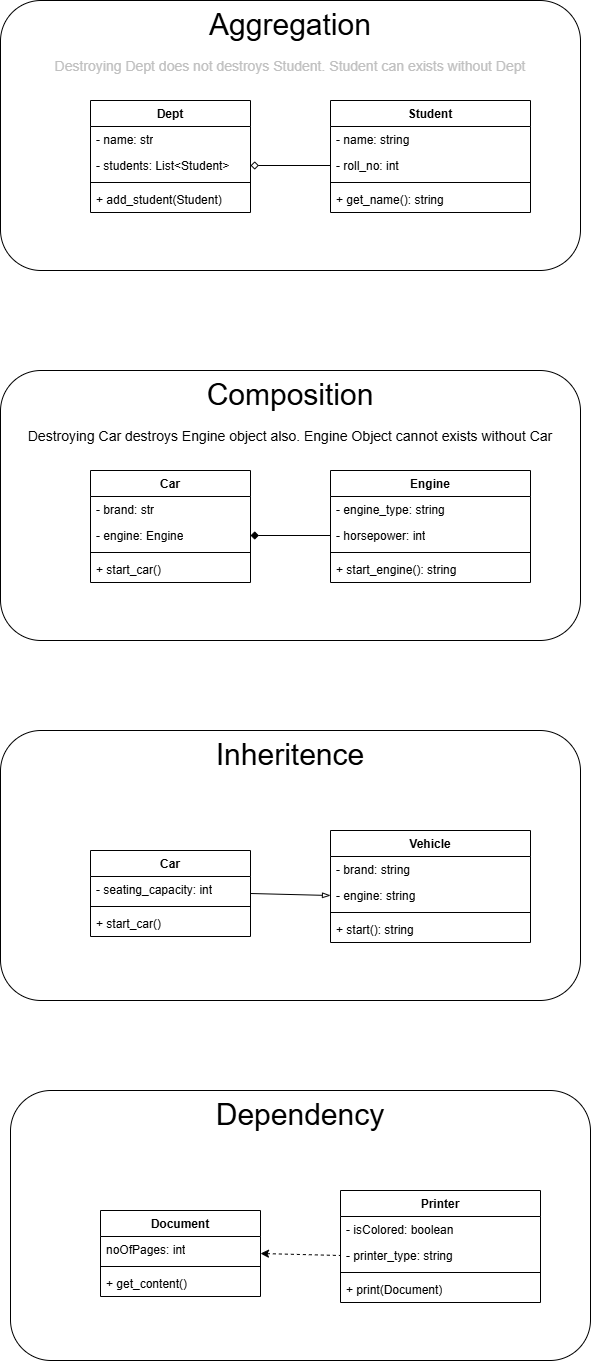

The diagram above was exported from draw.io. Its source (the exported page's mxGraphModel, read from the mxfile embedded in the PNG):
<mxGraphModel dx="1451" dy="985" grid="1" gridSize="10" guides="1" tooltips="1" connect="1" arrows="1" fold="1" page="1" pageScale="1" pageWidth="850" pageHeight="1100" math="0" shadow="0">
  <root>
    <mxCell id="0" />
    <mxCell id="1" parent="0" />
    <mxCell id="ii4G4HwwdH31jYMMUegl-19" connectable="0" parent="1" style="group" value="" vertex="1">
      <mxGeometry height="270" width="580" x="220" y="220" as="geometry" />
    </mxCell>
    <mxCell id="ii4G4HwwdH31jYMMUegl-18" parent="ii4G4HwwdH31jYMMUegl-19" style="rounded=1;whiteSpace=wrap;html=1;roundedPerimeter=1;align=center;verticalAlign=top;fontSize=30;" value="Aggregation&lt;div&gt;&lt;span style=&quot;color: rgb(192, 192, 192); font-size: 14px;&quot;&gt;Destroying Dept does not destroys Student. Student can exists without Dept&lt;/span&gt;&lt;/div&gt;" vertex="1">
      <mxGeometry height="270" width="580" as="geometry" />
    </mxCell>
    <mxCell id="ii4G4HwwdH31jYMMUegl-4" parent="ii4G4HwwdH31jYMMUegl-19" style="swimlane;fontStyle=1;align=center;verticalAlign=top;childLayout=stackLayout;horizontal=1;startSize=26;horizontalStack=0;resizeParent=1;resizeParentMax=0;resizeLast=0;collapsible=1;marginBottom=0;whiteSpace=wrap;html=1;" value="Dept" vertex="1">
      <mxGeometry height="112" width="160" x="90" y="100" as="geometry" />
    </mxCell>
    <mxCell id="ii4G4HwwdH31jYMMUegl-5" parent="ii4G4HwwdH31jYMMUegl-4" style="text;strokeColor=none;fillColor=none;align=left;verticalAlign=top;spacingLeft=4;spacingRight=4;overflow=hidden;rotatable=0;points=[[0,0.5],[1,0.5]];portConstraint=eastwest;whiteSpace=wrap;html=1;" value="- name: str" vertex="1">
      <mxGeometry height="26" width="160" y="26" as="geometry" />
    </mxCell>
    <mxCell id="ii4G4HwwdH31jYMMUegl-8" parent="ii4G4HwwdH31jYMMUegl-4" style="text;strokeColor=none;fillColor=none;align=left;verticalAlign=top;spacingLeft=4;spacingRight=4;overflow=hidden;rotatable=0;points=[[0,0.5],[1,0.5]];portConstraint=eastwest;whiteSpace=wrap;html=1;" value="- students: List&amp;lt;Student&amp;gt;" vertex="1">
      <mxGeometry height="26" width="160" y="52" as="geometry" />
    </mxCell>
    <mxCell id="ii4G4HwwdH31jYMMUegl-6" parent="ii4G4HwwdH31jYMMUegl-4" style="line;strokeWidth=1;fillColor=none;align=left;verticalAlign=middle;spacingTop=-1;spacingLeft=3;spacingRight=3;rotatable=0;labelPosition=right;points=[];portConstraint=eastwest;strokeColor=inherit;" value="" vertex="1">
      <mxGeometry height="8" width="160" y="78" as="geometry" />
    </mxCell>
    <mxCell id="ii4G4HwwdH31jYMMUegl-7" parent="ii4G4HwwdH31jYMMUegl-4" style="text;strokeColor=none;fillColor=none;align=left;verticalAlign=top;spacingLeft=4;spacingRight=4;overflow=hidden;rotatable=0;points=[[0,0.5],[1,0.5]];portConstraint=eastwest;whiteSpace=wrap;html=1;" value="+ add_student(Student)" vertex="1">
      <mxGeometry height="26" width="160" y="86" as="geometry" />
    </mxCell>
    <mxCell id="ii4G4HwwdH31jYMMUegl-13" edge="1" parent="ii4G4HwwdH31jYMMUegl-19" source="ii4G4HwwdH31jYMMUegl-14" style="edgeStyle=none;html=1;endArrow=diamond;endFill=0;entryX=1;entryY=0.5;entryDx=0;entryDy=0;exitX=0;exitY=0.5;exitDx=0;exitDy=0;strokeColor=light-dark(#000000,#FF3333);" target="ii4G4HwwdH31jYMMUegl-8">
      <mxGeometry relative="1" as="geometry">
        <mxPoint x="270" y="220" as="targetPoint" />
      </mxGeometry>
    </mxCell>
    <mxCell id="ii4G4HwwdH31jYMMUegl-9" parent="ii4G4HwwdH31jYMMUegl-19" style="swimlane;fontStyle=1;align=center;verticalAlign=top;childLayout=stackLayout;horizontal=1;startSize=26;horizontalStack=0;resizeParent=1;resizeParentMax=0;resizeLast=0;collapsible=1;marginBottom=0;whiteSpace=wrap;html=1;" value="Student" vertex="1">
      <mxGeometry height="112" width="200" x="330" y="100" as="geometry" />
    </mxCell>
    <mxCell id="ii4G4HwwdH31jYMMUegl-10" parent="ii4G4HwwdH31jYMMUegl-9" style="text;strokeColor=none;fillColor=none;align=left;verticalAlign=top;spacingLeft=4;spacingRight=4;overflow=hidden;rotatable=0;points=[[0,0.5],[1,0.5]];portConstraint=eastwest;whiteSpace=wrap;html=1;" value="- name: string" vertex="1">
      <mxGeometry height="26" width="200" y="26" as="geometry" />
    </mxCell>
    <mxCell id="ii4G4HwwdH31jYMMUegl-14" parent="ii4G4HwwdH31jYMMUegl-9" style="text;strokeColor=none;fillColor=none;align=left;verticalAlign=top;spacingLeft=4;spacingRight=4;overflow=hidden;rotatable=0;points=[[0,0.5],[1,0.5]];portConstraint=eastwest;whiteSpace=wrap;html=1;" value="- roll_no: int" vertex="1">
      <mxGeometry height="26" width="200" y="52" as="geometry" />
    </mxCell>
    <mxCell id="ii4G4HwwdH31jYMMUegl-11" parent="ii4G4HwwdH31jYMMUegl-9" style="line;strokeWidth=1;fillColor=none;align=left;verticalAlign=middle;spacingTop=-1;spacingLeft=3;spacingRight=3;rotatable=0;labelPosition=right;points=[];portConstraint=eastwest;strokeColor=inherit;" value="" vertex="1">
      <mxGeometry height="8" width="200" y="78" as="geometry" />
    </mxCell>
    <mxCell id="ii4G4HwwdH31jYMMUegl-12" parent="ii4G4HwwdH31jYMMUegl-9" style="text;strokeColor=none;fillColor=none;align=left;verticalAlign=top;spacingLeft=4;spacingRight=4;overflow=hidden;rotatable=0;points=[[0,0.5],[1,0.5]];portConstraint=eastwest;whiteSpace=wrap;html=1;" value="+ get_name(): string" vertex="1">
      <mxGeometry height="26" width="200" y="86" as="geometry" />
    </mxCell>
    <mxCell id="ii4G4HwwdH31jYMMUegl-20" connectable="0" parent="1" style="group" value="" vertex="1">
      <mxGeometry height="270" width="580" x="220" y="590" as="geometry" />
    </mxCell>
    <mxCell id="ii4G4HwwdH31jYMMUegl-21" parent="ii4G4HwwdH31jYMMUegl-20" style="rounded=1;whiteSpace=wrap;html=1;roundedPerimeter=1;align=center;verticalAlign=top;fontSize=30;" value="Composition&lt;div&gt;&lt;font style=&quot;font-size: 14px;&quot;&gt;Destroying Car destroys Engine object also. Engine Object cannot exists without Car&lt;/font&gt;&lt;/div&gt;" vertex="1">
      <mxGeometry height="270" width="580" as="geometry" />
    </mxCell>
    <mxCell id="ii4G4HwwdH31jYMMUegl-22" parent="ii4G4HwwdH31jYMMUegl-20" style="swimlane;fontStyle=1;align=center;verticalAlign=top;childLayout=stackLayout;horizontal=1;startSize=26;horizontalStack=0;resizeParent=1;resizeParentMax=0;resizeLast=0;collapsible=1;marginBottom=0;whiteSpace=wrap;html=1;" value="Car" vertex="1">
      <mxGeometry height="112" width="160" x="90" y="100" as="geometry" />
    </mxCell>
    <mxCell id="ii4G4HwwdH31jYMMUegl-23" parent="ii4G4HwwdH31jYMMUegl-22" style="text;strokeColor=none;fillColor=none;align=left;verticalAlign=top;spacingLeft=4;spacingRight=4;overflow=hidden;rotatable=0;points=[[0,0.5],[1,0.5]];portConstraint=eastwest;whiteSpace=wrap;html=1;" value="- brand: str" vertex="1">
      <mxGeometry height="26" width="160" y="26" as="geometry" />
    </mxCell>
    <mxCell id="ii4G4HwwdH31jYMMUegl-24" parent="ii4G4HwwdH31jYMMUegl-22" style="text;strokeColor=none;fillColor=none;align=left;verticalAlign=top;spacingLeft=4;spacingRight=4;overflow=hidden;rotatable=0;points=[[0,0.5],[1,0.5]];portConstraint=eastwest;whiteSpace=wrap;html=1;" value="- engine: Engine" vertex="1">
      <mxGeometry height="26" width="160" y="52" as="geometry" />
    </mxCell>
    <mxCell id="ii4G4HwwdH31jYMMUegl-25" parent="ii4G4HwwdH31jYMMUegl-22" style="line;strokeWidth=1;fillColor=none;align=left;verticalAlign=middle;spacingTop=-1;spacingLeft=3;spacingRight=3;rotatable=0;labelPosition=right;points=[];portConstraint=eastwest;strokeColor=inherit;" value="" vertex="1">
      <mxGeometry height="8" width="160" y="78" as="geometry" />
    </mxCell>
    <mxCell id="ii4G4HwwdH31jYMMUegl-26" parent="ii4G4HwwdH31jYMMUegl-22" style="text;strokeColor=none;fillColor=none;align=left;verticalAlign=top;spacingLeft=4;spacingRight=4;overflow=hidden;rotatable=0;points=[[0,0.5],[1,0.5]];portConstraint=eastwest;whiteSpace=wrap;html=1;" value="+ start_car()" vertex="1">
      <mxGeometry height="26" width="160" y="86" as="geometry" />
    </mxCell>
    <mxCell id="ii4G4HwwdH31jYMMUegl-27" edge="1" parent="ii4G4HwwdH31jYMMUegl-20" source="ii4G4HwwdH31jYMMUegl-30" style="edgeStyle=none;html=1;endArrow=diamond;endFill=1;entryX=1;entryY=0.5;entryDx=0;entryDy=0;exitX=0;exitY=0.5;exitDx=0;exitDy=0;strokeColor=light-dark(#000000,#FF3333);" target="ii4G4HwwdH31jYMMUegl-24">
      <mxGeometry relative="1" as="geometry">
        <mxPoint x="270" y="220" as="targetPoint" />
      </mxGeometry>
    </mxCell>
    <mxCell id="ii4G4HwwdH31jYMMUegl-28" parent="ii4G4HwwdH31jYMMUegl-20" style="swimlane;fontStyle=1;align=center;verticalAlign=top;childLayout=stackLayout;horizontal=1;startSize=26;horizontalStack=0;resizeParent=1;resizeParentMax=0;resizeLast=0;collapsible=1;marginBottom=0;whiteSpace=wrap;html=1;" value="Engine" vertex="1">
      <mxGeometry height="112" width="200" x="330" y="100" as="geometry" />
    </mxCell>
    <mxCell id="ii4G4HwwdH31jYMMUegl-29" parent="ii4G4HwwdH31jYMMUegl-28" style="text;strokeColor=none;fillColor=none;align=left;verticalAlign=top;spacingLeft=4;spacingRight=4;overflow=hidden;rotatable=0;points=[[0,0.5],[1,0.5]];portConstraint=eastwest;whiteSpace=wrap;html=1;" value="- engine_type: string" vertex="1">
      <mxGeometry height="26" width="200" y="26" as="geometry" />
    </mxCell>
    <mxCell id="ii4G4HwwdH31jYMMUegl-30" parent="ii4G4HwwdH31jYMMUegl-28" style="text;strokeColor=none;fillColor=none;align=left;verticalAlign=top;spacingLeft=4;spacingRight=4;overflow=hidden;rotatable=0;points=[[0,0.5],[1,0.5]];portConstraint=eastwest;whiteSpace=wrap;html=1;" value="- horsepower: int" vertex="1">
      <mxGeometry height="26" width="200" y="52" as="geometry" />
    </mxCell>
    <mxCell id="ii4G4HwwdH31jYMMUegl-31" parent="ii4G4HwwdH31jYMMUegl-28" style="line;strokeWidth=1;fillColor=none;align=left;verticalAlign=middle;spacingTop=-1;spacingLeft=3;spacingRight=3;rotatable=0;labelPosition=right;points=[];portConstraint=eastwest;strokeColor=inherit;" value="" vertex="1">
      <mxGeometry height="8" width="200" y="78" as="geometry" />
    </mxCell>
    <mxCell id="ii4G4HwwdH31jYMMUegl-32" parent="ii4G4HwwdH31jYMMUegl-28" style="text;strokeColor=none;fillColor=none;align=left;verticalAlign=top;spacingLeft=4;spacingRight=4;overflow=hidden;rotatable=0;points=[[0,0.5],[1,0.5]];portConstraint=eastwest;whiteSpace=wrap;html=1;" value="+ start_engine(): string" vertex="1">
      <mxGeometry height="26" width="200" y="86" as="geometry" />
    </mxCell>
    <mxCell id="ii4G4HwwdH31jYMMUegl-36" connectable="0" parent="1" style="group" value="" vertex="1">
      <mxGeometry height="270" width="580" x="220" y="950" as="geometry" />
    </mxCell>
    <mxCell id="ii4G4HwwdH31jYMMUegl-37" parent="ii4G4HwwdH31jYMMUegl-36" style="rounded=1;whiteSpace=wrap;html=1;roundedPerimeter=1;align=center;verticalAlign=top;fontSize=30;" value="Inheritence&lt;div&gt;&lt;br&gt;&lt;/div&gt;" vertex="1">
      <mxGeometry height="270" width="580" as="geometry" />
    </mxCell>
    <mxCell id="ii4G4HwwdH31jYMMUegl-38" parent="ii4G4HwwdH31jYMMUegl-36" style="swimlane;fontStyle=1;align=center;verticalAlign=top;childLayout=stackLayout;horizontal=1;startSize=26;horizontalStack=0;resizeParent=1;resizeParentMax=0;resizeLast=0;collapsible=1;marginBottom=0;whiteSpace=wrap;html=1;" value="Car" vertex="1">
      <mxGeometry height="86" width="160" x="90" y="120" as="geometry" />
    </mxCell>
    <mxCell id="ii4G4HwwdH31jYMMUegl-39" parent="ii4G4HwwdH31jYMMUegl-38" style="text;strokeColor=none;fillColor=none;align=left;verticalAlign=top;spacingLeft=4;spacingRight=4;overflow=hidden;rotatable=0;points=[[0,0.5],[1,0.5]];portConstraint=eastwest;whiteSpace=wrap;html=1;" value="- seating_capacity: int" vertex="1">
      <mxGeometry height="26" width="160" y="26" as="geometry" />
    </mxCell>
    <mxCell id="ii4G4HwwdH31jYMMUegl-41" parent="ii4G4HwwdH31jYMMUegl-38" style="line;strokeWidth=1;fillColor=none;align=left;verticalAlign=middle;spacingTop=-1;spacingLeft=3;spacingRight=3;rotatable=0;labelPosition=right;points=[];portConstraint=eastwest;strokeColor=inherit;" value="" vertex="1">
      <mxGeometry height="8" width="160" y="52" as="geometry" />
    </mxCell>
    <mxCell id="ii4G4HwwdH31jYMMUegl-42" parent="ii4G4HwwdH31jYMMUegl-38" style="text;strokeColor=none;fillColor=none;align=left;verticalAlign=top;spacingLeft=4;spacingRight=4;overflow=hidden;rotatable=0;points=[[0,0.5],[1,0.5]];portConstraint=eastwest;whiteSpace=wrap;html=1;" value="+ start_car()" vertex="1">
      <mxGeometry height="26" width="160" y="60" as="geometry" />
    </mxCell>
    <mxCell id="ii4G4HwwdH31jYMMUegl-44" parent="ii4G4HwwdH31jYMMUegl-36" style="swimlane;fontStyle=1;align=center;verticalAlign=top;childLayout=stackLayout;horizontal=1;startSize=26;horizontalStack=0;resizeParent=1;resizeParentMax=0;resizeLast=0;collapsible=1;marginBottom=0;whiteSpace=wrap;html=1;" value="Vehicle" vertex="1">
      <mxGeometry height="112" width="200" x="330" y="100" as="geometry" />
    </mxCell>
    <mxCell id="ii4G4HwwdH31jYMMUegl-45" parent="ii4G4HwwdH31jYMMUegl-44" style="text;strokeColor=none;fillColor=none;align=left;verticalAlign=top;spacingLeft=4;spacingRight=4;overflow=hidden;rotatable=0;points=[[0,0.5],[1,0.5]];portConstraint=eastwest;whiteSpace=wrap;html=1;" value="- brand: string" vertex="1">
      <mxGeometry height="26" width="200" y="26" as="geometry" />
    </mxCell>
    <mxCell id="ii4G4HwwdH31jYMMUegl-46" parent="ii4G4HwwdH31jYMMUegl-44" style="text;strokeColor=none;fillColor=none;align=left;verticalAlign=top;spacingLeft=4;spacingRight=4;overflow=hidden;rotatable=0;points=[[0,0.5],[1,0.5]];portConstraint=eastwest;whiteSpace=wrap;html=1;" value="- engine: string" vertex="1">
      <mxGeometry height="26" width="200" y="52" as="geometry" />
    </mxCell>
    <mxCell id="ii4G4HwwdH31jYMMUegl-47" parent="ii4G4HwwdH31jYMMUegl-44" style="line;strokeWidth=1;fillColor=none;align=left;verticalAlign=middle;spacingTop=-1;spacingLeft=3;spacingRight=3;rotatable=0;labelPosition=right;points=[];portConstraint=eastwest;strokeColor=inherit;" value="" vertex="1">
      <mxGeometry height="8" width="200" y="78" as="geometry" />
    </mxCell>
    <mxCell id="ii4G4HwwdH31jYMMUegl-48" parent="ii4G4HwwdH31jYMMUegl-44" style="text;strokeColor=none;fillColor=none;align=left;verticalAlign=top;spacingLeft=4;spacingRight=4;overflow=hidden;rotatable=0;points=[[0,0.5],[1,0.5]];portConstraint=eastwest;whiteSpace=wrap;html=1;" value="+ start(): string" vertex="1">
      <mxGeometry height="26" width="200" y="86" as="geometry" />
    </mxCell>
    <mxCell id="ii4G4HwwdH31jYMMUegl-43" edge="1" parent="ii4G4HwwdH31jYMMUegl-36" source="ii4G4HwwdH31jYMMUegl-38" style="edgeStyle=none;html=1;endArrow=blockThin;endFill=0;entryX=0;entryY=0.5;entryDx=0;entryDy=0;exitX=1;exitY=0.5;exitDx=0;exitDy=0;strokeColor=light-dark(#000000,#FF3333);" target="ii4G4HwwdH31jYMMUegl-46">
      <mxGeometry relative="1" as="geometry">
        <mxPoint x="250" y="165" as="targetPoint" />
      </mxGeometry>
    </mxCell>
    <mxCell id="ii4G4HwwdH31jYMMUegl-50" connectable="0" parent="1" style="group" value="" vertex="1">
      <mxGeometry height="270" width="580" x="230" y="1310" as="geometry" />
    </mxCell>
    <mxCell id="ii4G4HwwdH31jYMMUegl-51" parent="ii4G4HwwdH31jYMMUegl-50" style="rounded=1;whiteSpace=wrap;html=1;roundedPerimeter=1;align=center;verticalAlign=top;fontSize=30;" value="&lt;div&gt;Dependency&lt;/div&gt;" vertex="1">
      <mxGeometry height="270" width="580" as="geometry" />
    </mxCell>
    <mxCell id="ii4G4HwwdH31jYMMUegl-52" parent="ii4G4HwwdH31jYMMUegl-50" style="swimlane;fontStyle=1;align=center;verticalAlign=top;childLayout=stackLayout;horizontal=1;startSize=26;horizontalStack=0;resizeParent=1;resizeParentMax=0;resizeLast=0;collapsible=1;marginBottom=0;whiteSpace=wrap;html=1;" value="Document" vertex="1">
      <mxGeometry height="86" width="160" x="90" y="120" as="geometry">
        <mxRectangle height="30" width="100" x="90" y="120" as="alternateBounds" />
      </mxGeometry>
    </mxCell>
    <mxCell id="ii4G4HwwdH31jYMMUegl-53" parent="ii4G4HwwdH31jYMMUegl-52" style="text;strokeColor=none;fillColor=none;align=left;verticalAlign=top;spacingLeft=4;spacingRight=4;overflow=hidden;rotatable=0;points=[[0,0.5],[1,0.5]];portConstraint=eastwest;whiteSpace=wrap;html=1;" value="noOfPages: int" vertex="1">
      <mxGeometry height="26" width="160" y="26" as="geometry" />
    </mxCell>
    <mxCell id="ii4G4HwwdH31jYMMUegl-54" parent="ii4G4HwwdH31jYMMUegl-52" style="line;strokeWidth=1;fillColor=none;align=left;verticalAlign=middle;spacingTop=-1;spacingLeft=3;spacingRight=3;rotatable=0;labelPosition=right;points=[];portConstraint=eastwest;strokeColor=inherit;" value="" vertex="1">
      <mxGeometry height="8" width="160" y="52" as="geometry" />
    </mxCell>
    <mxCell id="ii4G4HwwdH31jYMMUegl-55" parent="ii4G4HwwdH31jYMMUegl-52" style="text;strokeColor=none;fillColor=none;align=left;verticalAlign=top;spacingLeft=4;spacingRight=4;overflow=hidden;rotatable=0;points=[[0,0.5],[1,0.5]];portConstraint=eastwest;whiteSpace=wrap;html=1;" value="+ get_content()" vertex="1">
      <mxGeometry height="26" width="160" y="60" as="geometry" />
    </mxCell>
    <mxCell id="ii4G4HwwdH31jYMMUegl-56" parent="ii4G4HwwdH31jYMMUegl-50" style="swimlane;fontStyle=1;align=center;verticalAlign=top;childLayout=stackLayout;horizontal=1;startSize=26;horizontalStack=0;resizeParent=1;resizeParentMax=0;resizeLast=0;collapsible=1;marginBottom=0;whiteSpace=wrap;html=1;" value="Printer" vertex="1">
      <mxGeometry height="112" width="200" x="330" y="100" as="geometry" />
    </mxCell>
    <mxCell id="ii4G4HwwdH31jYMMUegl-57" parent="ii4G4HwwdH31jYMMUegl-56" style="text;strokeColor=none;fillColor=none;align=left;verticalAlign=top;spacingLeft=4;spacingRight=4;overflow=hidden;rotatable=0;points=[[0,0.5],[1,0.5]];portConstraint=eastwest;whiteSpace=wrap;html=1;" value="- isColored: boolean" vertex="1">
      <mxGeometry height="26" width="200" y="26" as="geometry" />
    </mxCell>
    <mxCell id="ii4G4HwwdH31jYMMUegl-58" parent="ii4G4HwwdH31jYMMUegl-56" style="text;strokeColor=none;fillColor=none;align=left;verticalAlign=top;spacingLeft=4;spacingRight=4;overflow=hidden;rotatable=0;points=[[0,0.5],[1,0.5]];portConstraint=eastwest;whiteSpace=wrap;html=1;" value="- printer_type: string" vertex="1">
      <mxGeometry height="26" width="200" y="52" as="geometry" />
    </mxCell>
    <mxCell id="ii4G4HwwdH31jYMMUegl-59" parent="ii4G4HwwdH31jYMMUegl-56" style="line;strokeWidth=1;fillColor=none;align=left;verticalAlign=middle;spacingTop=-1;spacingLeft=3;spacingRight=3;rotatable=0;labelPosition=right;points=[];portConstraint=eastwest;strokeColor=inherit;" value="" vertex="1">
      <mxGeometry height="8" width="200" y="78" as="geometry" />
    </mxCell>
    <mxCell id="ii4G4HwwdH31jYMMUegl-60" parent="ii4G4HwwdH31jYMMUegl-56" style="text;strokeColor=none;fillColor=none;align=left;verticalAlign=top;spacingLeft=4;spacingRight=4;overflow=hidden;rotatable=0;points=[[0,0.5],[1,0.5]];portConstraint=eastwest;whiteSpace=wrap;html=1;" value="+ print(Document)" vertex="1">
      <mxGeometry height="26" width="200" y="86" as="geometry" />
    </mxCell>
    <mxCell id="ii4G4HwwdH31jYMMUegl-61" edge="1" parent="ii4G4HwwdH31jYMMUegl-50" source="ii4G4HwwdH31jYMMUegl-52" style="edgeStyle=none;html=1;endArrow=none;endFill=0;entryX=0;entryY=0.5;entryDx=0;entryDy=0;exitX=1;exitY=0.5;exitDx=0;exitDy=0;strokeColor=light-dark(#000000,#FF3333);startArrow=classic;startFill=1;dashed=1;" target="ii4G4HwwdH31jYMMUegl-58">
      <mxGeometry relative="1" as="geometry">
        <mxPoint x="250" y="165" as="targetPoint" />
      </mxGeometry>
    </mxCell>
  </root>
</mxGraphModel>